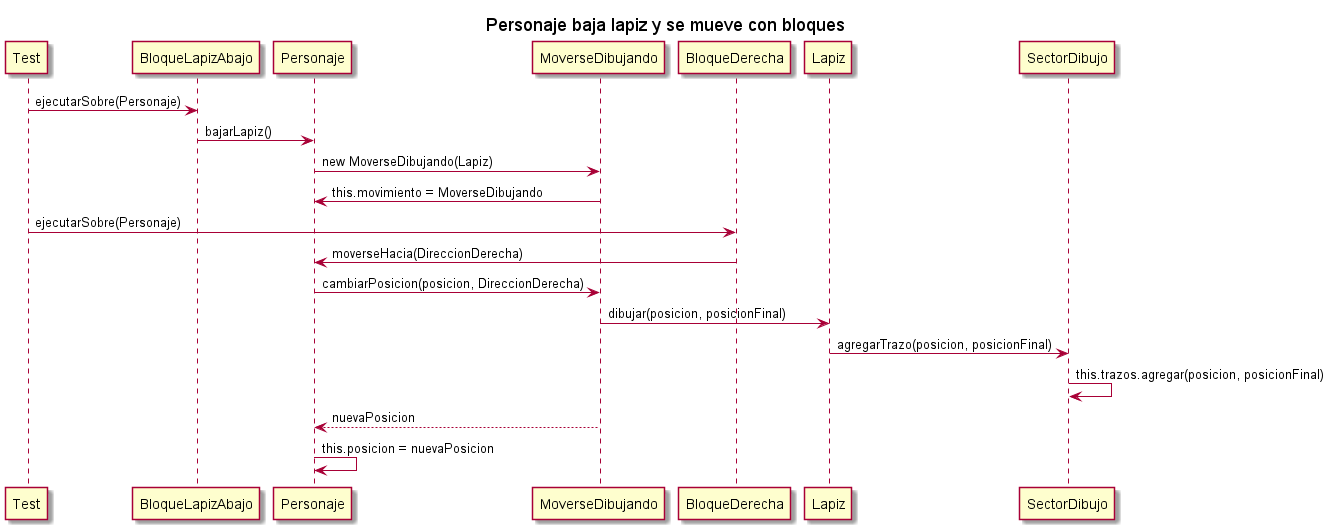

The diagram above was rendered by PlantUML. Its source (embedded in the PNG):
@startuml

title Personaje baja lapiz y se mueve con bloques

Test -> BloqueLapizAbajo : ejecutarSobre(Personaje)
BloqueLapizAbajo -> Personaje : bajarLapiz()
Personaje -> MoverseDibujando : new MoverseDibujando(Lapiz)
MoverseDibujando -> Personaje : this.movimiento = MoverseDibujando

Test -> BloqueDerecha : ejecutarSobre(Personaje)
BloqueDerecha -> Personaje : moverseHacia(DireccionDerecha)
Personaje -> MoverseDibujando : cambiarPosicion(posicion, DireccionDerecha)
MoverseDibujando -> Lapiz : dibujar(posicion, posicionFinal)
Lapiz -> SectorDibujo : agregarTrazo(posicion, posicionFinal)
SectorDibujo -> SectorDibujo : this.trazos.agregar(posicion, posicionFinal)
MoverseDibujando --> Personaje : nuevaPosicion
Personaje -> Personaje : this.posicion = nuevaPosicion
@enduml